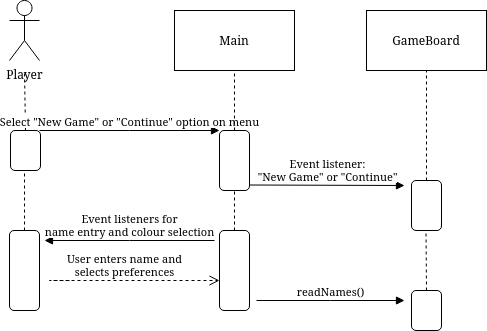

The diagram above was exported from draw.io. Its source (the exported page's mxGraphModel, read from the mxfile embedded in the PNG):
<mxGraphModel dx="880" dy="1536" grid="1" gridSize="10" guides="1" tooltips="1" connect="1" arrows="1" fold="1" page="1" pageScale="1" pageWidth="850" pageHeight="1100" math="0" shadow="0">
  <root>
    <mxCell id="0" />
    <mxCell id="1" parent="0" />
    <mxCell id="RxcQQeRED3Flr8Tef2Dk-2" value="Main" style="rounded=0;whiteSpace=wrap;html=1;" parent="1" vertex="1">
      <mxGeometry x="450" width="120" height="60" as="geometry" />
    </mxCell>
    <mxCell id="RxcQQeRED3Flr8Tef2Dk-3" value="GameBoard" style="rounded=0;whiteSpace=wrap;html=1;" parent="1" vertex="1">
      <mxGeometry x="642" width="120" height="60" as="geometry" />
    </mxCell>
    <mxCell id="RxcQQeRED3Flr8Tef2Dk-4" value="" style="rounded=1;whiteSpace=wrap;html=1;" parent="1" vertex="1">
      <mxGeometry x="286" y="120" width="30" height="40" as="geometry" />
    </mxCell>
    <mxCell id="RxcQQeRED3Flr8Tef2Dk-5" value="" style="endArrow=none;dashed=1;html=1;rounded=0;exitX=0.5;exitY=0;exitDx=0;exitDy=0;" parent="1" source="RxcQQeRED3Flr8Tef2Dk-4" edge="1">
      <mxGeometry width="50" height="50" relative="1" as="geometry">
        <mxPoint x="250" y="110" as="sourcePoint" />
        <mxPoint x="300" y="60" as="targetPoint" />
      </mxGeometry>
    </mxCell>
    <mxCell id="RxcQQeRED3Flr8Tef2Dk-7" value="Select &quot;New Game&quot; or &quot;Continue&quot; option on menu" style="html=1;verticalAlign=bottom;endArrow=block;edgeStyle=elbowEdgeStyle;elbow=vertical;curved=0;rounded=0;entryX=0;entryY=0;entryDx=0;entryDy=0;" parent="1" target="RxcQQeRED3Flr8Tef2Dk-10" edge="1">
      <mxGeometry width="80" relative="1" as="geometry">
        <mxPoint x="315" y="120" as="sourcePoint" />
        <mxPoint x="500" y="120" as="targetPoint" />
      </mxGeometry>
    </mxCell>
    <mxCell id="RxcQQeRED3Flr8Tef2Dk-8" value="Player" style="shape=umlActor;verticalLabelPosition=bottom;verticalAlign=top;html=1;" parent="1" vertex="1">
      <mxGeometry x="285" y="-10" width="30" height="60" as="geometry" />
    </mxCell>
    <mxCell id="RxcQQeRED3Flr8Tef2Dk-10" value="" style="rounded=1;whiteSpace=wrap;html=1;" parent="1" vertex="1">
      <mxGeometry x="495" y="120" width="30" height="60" as="geometry" />
    </mxCell>
    <mxCell id="RxcQQeRED3Flr8Tef2Dk-11" value="" style="endArrow=none;dashed=1;html=1;rounded=0;exitX=0.5;exitY=0;exitDx=0;exitDy=0;" parent="1" source="RxcQQeRED3Flr8Tef2Dk-10" edge="1">
      <mxGeometry width="50" height="50" relative="1" as="geometry">
        <mxPoint x="460" y="110" as="sourcePoint" />
        <mxPoint x="510" y="60" as="targetPoint" />
      </mxGeometry>
    </mxCell>
    <mxCell id="RxcQQeRED3Flr8Tef2Dk-13" value="" style="rounded=1;whiteSpace=wrap;html=1;" parent="1" vertex="1">
      <mxGeometry x="687" y="170" width="30" height="50" as="geometry" />
    </mxCell>
    <mxCell id="RxcQQeRED3Flr8Tef2Dk-14" value="" style="endArrow=none;dashed=1;html=1;rounded=0;exitX=0.5;exitY=0;exitDx=0;exitDy=0;" parent="1" source="RxcQQeRED3Flr8Tef2Dk-13" edge="1">
      <mxGeometry width="50" height="50" relative="1" as="geometry">
        <mxPoint x="652" y="110" as="sourcePoint" />
        <mxPoint x="702" y="60" as="targetPoint" />
      </mxGeometry>
    </mxCell>
    <mxCell id="RxcQQeRED3Flr8Tef2Dk-18" value="&lt;div&gt;Event listener: &lt;br&gt;&lt;/div&gt;&lt;div&gt;&quot;New Game&quot; or &quot;Continue&quot;&lt;/div&gt;" style="html=1;verticalAlign=bottom;endArrow=block;edgeStyle=elbowEdgeStyle;elbow=vertical;curved=0;rounded=0;" parent="1" edge="1">
      <mxGeometry width="80" relative="1" as="geometry">
        <mxPoint x="525" y="174.5" as="sourcePoint" />
        <mxPoint x="680" y="175" as="targetPoint" />
      </mxGeometry>
    </mxCell>
    <mxCell id="RxcQQeRED3Flr8Tef2Dk-19" value="" style="endArrow=none;dashed=1;html=1;rounded=0;" parent="1" edge="1">
      <mxGeometry width="50" height="50" relative="1" as="geometry">
        <mxPoint x="300" y="220" as="sourcePoint" />
        <mxPoint x="300" y="160" as="targetPoint" />
      </mxGeometry>
    </mxCell>
    <mxCell id="RxcQQeRED3Flr8Tef2Dk-21" value="" style="rounded=1;whiteSpace=wrap;html=1;" parent="1" vertex="1">
      <mxGeometry x="285" y="220" width="30" height="80" as="geometry" />
    </mxCell>
    <mxCell id="RxcQQeRED3Flr8Tef2Dk-22" value="" style="endArrow=none;dashed=1;html=1;rounded=0;exitX=0.5;exitY=0;exitDx=0;exitDy=0;" parent="1" source="RxcQQeRED3Flr8Tef2Dk-23" edge="1">
      <mxGeometry width="50" height="50" relative="1" as="geometry">
        <mxPoint x="510" y="210" as="sourcePoint" />
        <mxPoint x="510" y="180" as="targetPoint" />
      </mxGeometry>
    </mxCell>
    <mxCell id="RxcQQeRED3Flr8Tef2Dk-23" value="" style="rounded=1;whiteSpace=wrap;html=1;" parent="1" vertex="1">
      <mxGeometry x="495" y="220" width="30" height="80" as="geometry" />
    </mxCell>
    <mxCell id="RxcQQeRED3Flr8Tef2Dk-25" value="&lt;div&gt;Event listeners for &lt;br&gt;&lt;/div&gt;&lt;div&gt;name entry and colour selection&lt;/div&gt;" style="html=1;verticalAlign=bottom;endArrow=block;edgeStyle=elbowEdgeStyle;elbow=vertical;curved=0;rounded=0;" parent="1" edge="1">
      <mxGeometry width="80" relative="1" as="geometry">
        <mxPoint x="490" y="230" as="sourcePoint" />
        <mxPoint x="320" y="230" as="targetPoint" />
        <mxPoint as="offset" />
      </mxGeometry>
    </mxCell>
    <mxCell id="RxcQQeRED3Flr8Tef2Dk-26" value="&lt;div&gt;User enters name and &lt;br&gt;&lt;/div&gt;&lt;div&gt;selects preferences&lt;/div&gt;" style="html=1;verticalAlign=bottom;endArrow=open;dashed=1;endSize=8;edgeStyle=elbowEdgeStyle;elbow=vertical;curved=0;rounded=0;" parent="1" edge="1">
      <mxGeometry relative="1" as="geometry">
        <mxPoint x="345" y="270" as="sourcePoint" />
        <mxPoint x="495" y="270" as="targetPoint" />
        <Array as="points">
          <mxPoint x="325" y="270" />
        </Array>
      </mxGeometry>
    </mxCell>
    <mxCell id="RxcQQeRED3Flr8Tef2Dk-27" value="" style="rounded=1;whiteSpace=wrap;html=1;" parent="1" vertex="1">
      <mxGeometry x="687" y="280" width="30" height="40" as="geometry" />
    </mxCell>
    <mxCell id="RxcQQeRED3Flr8Tef2Dk-28" value="readNames()" style="html=1;verticalAlign=bottom;endArrow=block;edgeStyle=elbowEdgeStyle;elbow=vertical;curved=0;rounded=0;" parent="1" edge="1">
      <mxGeometry width="80" relative="1" as="geometry">
        <mxPoint x="532" y="290" as="sourcePoint" />
        <mxPoint x="680" y="290" as="targetPoint" />
      </mxGeometry>
    </mxCell>
    <mxCell id="RxcQQeRED3Flr8Tef2Dk-29" value="" style="endArrow=none;dashed=1;html=1;rounded=0;" parent="1" edge="1">
      <mxGeometry width="50" height="50" relative="1" as="geometry">
        <mxPoint x="702" y="280" as="sourcePoint" />
        <mxPoint x="701.5" y="220" as="targetPoint" />
      </mxGeometry>
    </mxCell>
  </root>
</mxGraphModel>